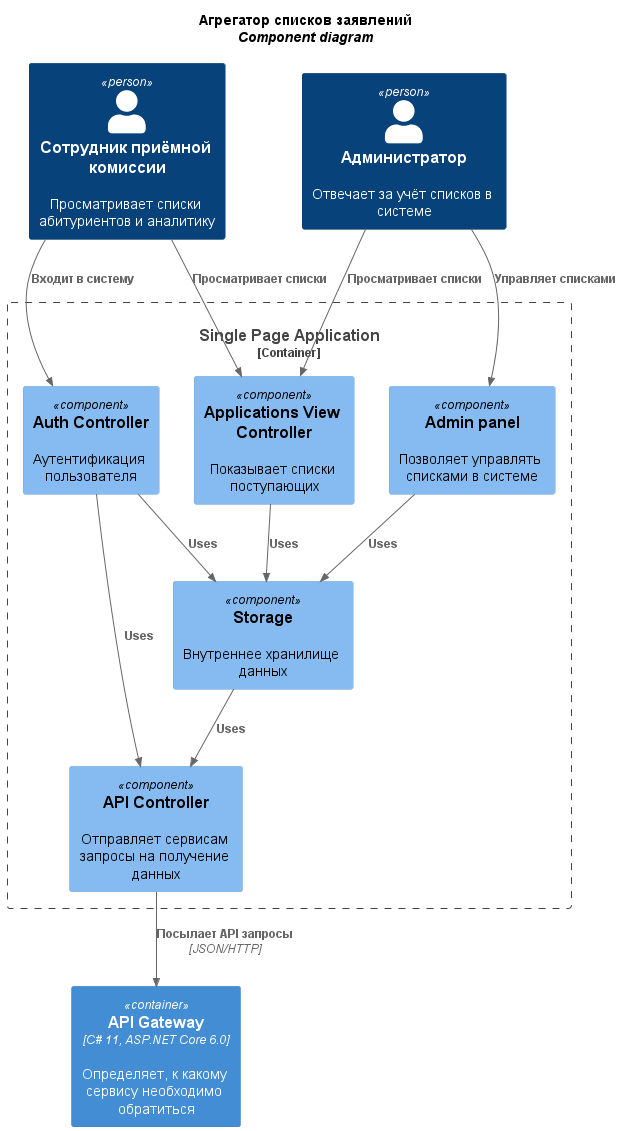

The diagram above was rendered by PlantUML. Its source (embedded in the PNG):
@startuml C4SPAComponent
!include libs\C4_Container.puml
!include libs\C4_Component.puml

title
    <b>Агрегатор списков заявлений</b>
    <i>Component diagram</i>
end title

Person(user, "Сотрудник приёмной комиссии", "Просматривает списки абитуриентов и аналитику")
Person(admin, "Администратор", "Отвечает за учёт списков в системе")

Container_Boundary(spa_bound, "Single Page Application") {
    Component(applications_view, "Applications View Controller", "", "Показывает списки поступающих")
    Component(admin_panel, "Admin panel", "", "Позволяет управлять списками в системе")
    Component(auth, "Auth Controller", "", "Аутентификация пользователя")
    Component(storage, "Storage", "", "Внутреннее хранилище данных")
    Component(api, "API Controller", "", "Отправляет сервисам запросы на получение данных")

    Rel(applications_view, storage, "Uses")
    Rel(admin_panel, storage, "Uses")
    Rel(auth, storage, "Uses")

    Rel(storage, api, "Uses")
    Rel(auth, api, "Uses")

    Rel(user, applications_view, "Просматривает списки")
    Rel(user, auth, "Входит в систему")
    Rel(admin, admin_panel, "Управляет списками")
    Rel(admin, applications_view, "Просматривает списки")
}

Container(gateway, "API Gateway", "C# 11, ASP.NET Core 6.0", "Определяет, к какому сервису необходимо обратиться")

Rel(api, gateway, "Посылает API запросы", "JSON/HTTP")

@enduml